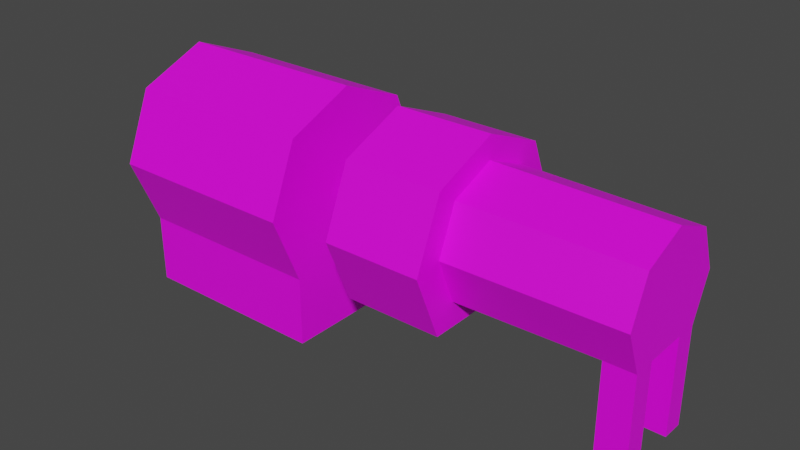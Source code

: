 # Source: Generator_Mesh.blend  (saved by Blender 2.82.7; exported with 4.5.12 LTS)
import bpy
from mathutils import Matrix  # noqa: F401  (used for matrix-valued properties, if any)

bpy.ops.wm.read_factory_settings(use_empty=True)
scene = bpy.context.scene
scene.name = 'Scene'

# ---- collections
col_collection = bpy.data.collections.new('Collection'); scene.collection.children.link(col_collection)

# ---- images (referenced by path relative to the original .blend; pixels are not part of the script)
import os
ASSET_DIR = os.environ.get("B2B_ASSET_DIR", "")  # directory of the original .blend (textures are referenced by path, not embedded)
HERE = os.path.dirname(os.path.abspath(__file__))  # packed textures are extracted next to this script under _unpacked/

def load_image(name, relpath, width, height, colorspace="sRGB"):
    """Load a texture the original file referenced (path relative to the .blend, or extracted next to this script)."""
    p = next((c for c in (os.path.join(HERE, relpath), os.path.join(ASSET_DIR, relpath)) if relpath and os.path.exists(c)), "")
    if p:
        img = bpy.data.images.load(p, check_existing=True)
        img.name = name
    else:  # same state as the original file: an image datablock whose file is absent (Cycles renders it pink)
        img = bpy.data.images.new(name, width, height)
        img.source = "FILE"
        img.filepath = "//" + (relpath or name)
    img.colorspace_settings.name = colorspace
    return img
img_generator_tex = load_image('Generator_Tex', 'Generator_Tex.png', 1024, 1024, 'sRGB')

# ---- materials (node trees are filled in below, after node groups)
mat_material_001 = bpy.data.materials.new('Material.001')
mat_material_001.use_transparent_shadow = False

# ---- material node trees
mat_material_001.use_nodes = True; mat_material_001.node_tree.nodes.clear()
_N = mat_material_001.node_tree.nodes; _L = mat_material_001.node_tree.links
n0 = _N.new('ShaderNodeOutputMaterial'); n0.name = 'Material Output'; n0.location = (300, 300)
n1 = _N.new('ShaderNodeBsdfPrincipled'); n1.name = 'Principled BSDF'; n1.location = (10, 300)
n1.distribution = 'GGX'
n1.subsurface_method = 'BURLEY'
n1.inputs[3].default_value = 1.45
n1.inputs[27].default_value = (0.0, 0.0, 0.0, 1.0)
n1.inputs[28].default_value = 1.0
n2 = _N.new('ShaderNodeTexImage'); n2.name = 'Image Texture'; n2.location = (-280, 280)
n2.image = img_generator_tex
n2.interpolation = 'Closest'
_L.new(n1.outputs[0], n0.inputs[0])
_L.new(n2.outputs[0], n1.inputs[0])
n0.is_active_output = True

# ---- world
world_world = bpy.data.worlds.new('World'); scene.world = world_world
world_world.use_nodes = True; world_world.node_tree.nodes.clear()
_N = world_world.node_tree.nodes; _L = world_world.node_tree.links
n0 = _N.new('ShaderNodeOutputWorld'); n0.name = 'World Output'; n0.location = (300, 300)
n1 = _N.new('ShaderNodeBackground'); n1.name = 'Background'; n1.location = (10, 300)
n1.inputs[0].default_value = (0.05088, 0.05088, 0.05088, 1.0)
_L.new(n1.outputs[0], n0.inputs[0])
n0.is_active_output = True
world_world.color = (0.05088, 0.05088, 0.05088)
world_world.use_sun_shadow = False
world_world.sun_shadow_jitter_overblur = 0.0

# ---- meshes
me_cylinder = bpy.data.meshes.new('Cylinder')
me_cylinder.from_pydata([(5.588e-08, 1.4, -1.0), (2.0, 1.4, -1.0), (5.588e-08, 0.6929, -0.7071), (2.0, 0.6929, -0.7071), (3.539e-07, 0.6929, 0.7071), (2.0, 0.6929, 0.7071), (3.539e-07, 1.4, 1.0), (2.0, 1.4, 1.0), (3.539e-07, 2.107, 0.7071), (2.0, 2.107, 0.7071), (2.645e-07, 2.4, 1.519e-07), (2.0, 2.4, -1.168e-07), (1.453e-07, 2.107, -0.7071), (2.0, 2.107, -0.7071), (1.453e-07, 1.4, -0.4), (1.453e-07, 1.117, -0.2828), (2.645e-07, 1.117, 0.2828), (2.645e-07, 1.4, 0.4), (2.645e-07, 1.683, 0.2828), (2.347e-07, 1.8, 1.134e-07), (1.751e-07, 1.683, -0.2828), (-0.1, 1.4, -0.4), (-0.1, 1.117, -0.2828), (-0.1, 1.117, 0.2828), (-0.1, 1.4, 0.4), (-0.1, 1.683, 0.2828), (-0.1, 1.8, 1.315e-07), (-0.1, 1.683, -0.2828), (-0.1, 1.4, -0.32), (-0.1, 1.174, -0.2263), (-0.1, 1.174, 0.2263), (-0.1, 1.4, 0.32), (-0.1, 1.626, 0.2263), (-0.1, 1.72, 1.242e-07), (-0.1, 1.626, -0.2263), (1.453e-07, 1.4, -0.32), (1.453e-07, 1.174, -0.2263), (2.347e-07, 1.174, 0.2263), (2.347e-07, 1.4, 0.32), (2.347e-07, 1.626, 0.2263), (2.347e-07, 1.72, 1.081e-07), (1.751e-07, 1.626, -0.2263), (2.0, -0.007106, -0.7071), (2.608e-08, -0.007106, -0.7071), (3.241e-07, -0.007106, 0.7071), (2.0, -0.007107, 0.7071), (1.453e-07, 1.059, -0.1414), (-0.1, 1.059, -0.1414), (-0.1, 1.127, -0.1131), (1.453e-07, 1.127, -0.1131), (2.049e-07, 1.059, 0.1414), (-0.1, 1.059, 0.1414), (-0.1, 1.127, 0.1131), (2.049e-07, 1.127, 0.1131), (2.6, 0.714, -0.6793), (2.6, 1.393, -0.9607), (2.6, 1.393, 0.9607), (2.6, 0.714, 0.6793), (2.6, 2.073, 0.6793), (2.6, 2.354, -6.352e-08), (2.6, 2.073, -0.6793), (3.6, 0.714, -0.6793), (3.6, 1.393, -0.9607), (3.6, 1.393, 0.9607), (3.6, 0.714, 0.6793), (3.6, 2.073, 0.6793), (3.6, 2.354, -1.349e-07), (3.6, 2.073, -0.6793), (3.6, 0.9686, -0.4755), (3.6, 1.444, -0.6725), (3.6, 1.444, 0.6725), (3.6, 0.9686, 0.4755), (3.6, 1.92, 0.4755), (3.6, 2.117, -1.829e-07), (3.6, 1.92, -0.4755), (5.348, 0.9839, -0.4553), (5.348, 1.439, -0.6438), (5.348, 0.9897, -0.2276), (5.348, 0.9897, 0.2276), (5.348, 1.439, 0.6438), (5.348, 0.9839, 0.4553), (5.348, 1.894, 0.4553), (5.348, 2.083, 1.937e-07), (5.348, 1.894, -0.4553), (5.043, 0.9897, 0.2276), (5.043, 0.9839, 0.4553), (5.043, 0.9839, -0.4553), (5.043, 0.9897, -0.2276), (5.348, -0.01035, -0.2276), (5.348, -0.01606, -0.4553), (5.348, -0.01606, 0.4553), (5.348, -0.01035, 0.2276), (5.043, -0.01035, 0.2276), (5.043, -0.01606, 0.4553), (5.043, -0.01606, -0.4553), (5.043, -0.01035, -0.2276), (2.6, 1.34, -0.09), (2.6, 1.276, 0.06364), (2.6, 1.43, -2.049e-07), (2.6, 1.403, -0.06364), (2.6, 1.276, -0.06364), (2.6, 1.34, 0.09), (2.6, 1.403, 0.06364), (2.0, 1.276, -0.06364), (2.0, 1.276, 0.06364), (2.0, 1.403, 0.06364), (2.0, 1.403, -0.06364), (2.0, 1.34, -0.09), (2.0, 1.34, 0.09), (2.0, 1.43, -1.732e-07)], [], [(0, 1, 3, 2), (5, 4, 44, 45), (4, 5, 7, 6), (6, 7, 9, 8), (8, 9, 11, 10), (100, 96, 55, 54), (10, 11, 13, 12), (12, 13, 1, 0), (6, 8, 18, 17), (14, 15, 22, 21), (12, 0, 14, 20), (0, 2, 15, 14), (8, 10, 19, 18), (4, 6, 17, 16), (10, 12, 20, 19), (46, 50, 51, 47), (26, 27, 34, 33), (20, 14, 21, 27), (18, 19, 26, 25), (16, 17, 24, 23), (47, 51, 52, 48), (19, 20, 27, 26), (17, 18, 25, 24), (50, 16, 23, 51), (43, 42, 45, 44), (24, 25, 32, 31), (51, 23, 30, 52), (21, 22, 29, 28), (27, 21, 28, 34), (25, 26, 33, 32), (23, 24, 31, 30), (48, 52, 53, 49), (35, 36, 49, 53, 37, 38, 39, 40, 41), (33, 34, 41, 40), (31, 32, 39, 38), (52, 30, 37, 53), (28, 29, 36, 35), (34, 28, 35, 41), (32, 33, 40, 39), (30, 31, 38, 37), (2, 3, 42, 43), (3, 103, 104, 5), (22, 47, 48, 29), (29, 48, 49, 36), (15, 46, 47, 22), (2, 43, 44, 4), (54, 61, 64, 57), (100, 54, 57, 97), (7, 108, 105, 9), (13, 11, 109, 106), (58, 102, 101, 56), (56, 57, 64, 63), (56, 101, 97, 57), (61, 62, 69, 68), (54, 55, 62, 61), (55, 60, 67, 62), (58, 56, 63, 65), (61, 68, 71, 64), (59, 58, 65, 66), (60, 59, 66, 67), (84, 85, 71, 68, 86, 87), (62, 67, 74, 69), (65, 63, 70, 72), (66, 65, 72, 73), (67, 66, 73, 74), (63, 64, 71, 70), (72, 81, 82, 73), (73, 82, 83, 74), (71, 85, 80, 79, 70), (74, 83, 76, 69), (70, 79, 81, 72), (69, 76, 75, 86, 68), (87, 77, 78, 84), (75, 76, 83, 82, 81, 79, 80, 78, 77), (78, 80, 90, 91), (80, 85, 93, 90), (93, 92, 91, 90), (95, 94, 89, 88), (77, 87, 95, 88), (85, 84, 92, 93), (86, 75, 89, 94), (75, 77, 88, 89), (87, 86, 94, 95), (84, 78, 91, 92), (59, 98, 102, 58), (60, 99, 98, 59), (96, 99, 60, 55), (5, 104, 108, 7), (1, 13, 106, 107), (9, 105, 109, 11), (1, 107, 103, 3), (99, 96, 107, 106), (98, 99, 106, 109), (102, 98, 109, 105), (101, 102, 105, 108), (97, 101, 108, 104), (100, 97, 104, 103), (107, 96, 100, 103), (5, 45, 42, 3), (4, 16, 50, 46, 15, 2)])
_uv = me_cylinder.uv_layers.new(name='UVMap')
_uv.uv.foreach_set('vector', [-1.309e-05, 0.3538, 0.1562, 0.3538, 0.1562, 0.4136, -1.308e-05, 0.4136, 0.1562, 0.05479, -1.305e-05, 0.05479, -1.305e-05, 0.0001062, 0.1562, 0.0001062, -1.305e-05, 0.05479, 0.1562, 0.05479, 0.1562, 0.1146, -1.306e-05, 0.1146, -1.306e-05, 0.1146, 0.1562, 0.1146, 0.1562, 0.1744, -1.307e-05, 0.1744, -1.307e-05, 0.1744, 0.1562, 0.1744, 0.1562, 0.2342, -1.309e-05, 0.2342, 0.2111, 0.5126, 0.2057, 0.5126, 0.1752, 0.457, 0.235, 0.457, -1.309e-05, 0.2342, 0.1562, 0.2342, 0.1562, 0.294, -1.311e-05, 0.294, -1.311e-05, 0.294, 0.1562, 0.294, 0.1562, 0.3538, -1.309e-05, 0.3538, 0.4891, 0.1438, 0.4293, 0.1438, 0.4473, 0.1005, 0.4712, 0.1005, 0.4761, 0.1005, 0.4522, 0.1005, 0.4522, 0.09268, 0.4761, 0.09268, 0.4891, 0.1438, 0.4293, 0.1438, 0.4473, 0.1005, 0.4712, 0.1005, 0.494, 0.1438, 0.4342, 0.1438, 0.4522, 0.1005, 0.4761, 0.1005, 0.4891, 0.1438, 0.4293, 0.1438, 0.4473, 0.1005, 0.4712, 0.1005, 0.494, 0.1438, 0.4342, 0.1438, 0.4522, 0.1005, 0.4761, 0.1005, 0.4891, 0.1438, 0.4293, 0.1438, 0.4473, 0.1005, 0.4712, 0.1005, 0.4113, 0.1054, 0.3892, 0.1054, 0.3892, 0.0976, 0.4113, 0.0976, 0.4712, 0.09268, 0.4473, 0.09268, 0.4497, 0.0869, 0.4688, 0.0869, 0.4712, 0.1005, 0.4473, 0.1005, 0.4473, 0.09268, 0.4712, 0.09268, 0.4712, 0.1005, 0.4473, 0.1005, 0.4473, 0.09268, 0.4712, 0.09268, 0.4761, 0.1005, 0.4522, 0.1005, 0.4522, 0.09268, 0.4761, 0.09268, 0.4113, 0.0976, 0.3892, 0.0976, 0.3914, 0.09227, 0.4091, 0.09227, 0.4712, 0.1005, 0.4473, 0.1005, 0.4473, 0.09268, 0.4712, 0.09268, 0.4712, 0.1005, 0.4473, 0.1005, 0.4473, 0.09268, 0.4712, 0.09268, 0.3603, 0.2975, 0.3484, 0.2975, 0.3484, 0.2897, 0.3603, 0.2897, -1.306e-05, 0.4682, 0.1562, 0.4682, 0.1562, 0.5787, -1.305e-05, 0.5787, 0.4712, 0.09268, 0.4473, 0.09268, 0.4497, 0.0869, 0.4688, 0.0869, 0.3603, 0.2897, 0.3484, 0.2897, 0.3508, 0.2839, 0.3603, 0.2839, 0.4761, 0.09268, 0.4522, 0.09268, 0.4546, 0.0869, 0.4737, 0.0869, 0.4712, 0.09268, 0.4473, 0.09268, 0.4497, 0.0869, 0.4688, 0.0869, 0.4712, 0.09268, 0.4473, 0.09268, 0.4497, 0.0869, 0.4688, 0.0869, 0.4761, 0.09268, 0.4522, 0.09268, 0.4546, 0.0869, 0.4737, 0.0869, 0.4091, 0.09227, 0.3914, 0.09227, 0.3914, 0.08446, 0.4091, 0.08446, 0.5143, 0.2521, 0.5216, 0.2344, 0.5305, 0.2308, 0.5482, 0.2308, 0.557, 0.2344, 0.5643, 0.2521, 0.557, 0.2698, 0.5393, 0.2771, 0.5216, 0.2698, 0.4688, 0.0869, 0.4497, 0.0869, 0.4497, 0.07909, 0.4688, 0.07909, 0.4688, 0.0869, 0.4497, 0.0869, 0.4497, 0.07909, 0.4688, 0.07909, 0.3603, 0.2839, 0.3508, 0.2839, 0.3508, 0.2761, 0.3603, 0.2761, 0.4737, 0.0869, 0.4546, 0.0869, 0.4546, 0.07909, 0.4737, 0.07909, 0.4688, 0.0869, 0.4497, 0.0869, 0.4497, 0.07909, 0.4688, 0.07909, 0.4688, 0.0869, 0.4497, 0.0869, 0.4497, 0.07909, 0.4688, 0.07909, 0.4737, 0.0869, 0.4546, 0.0869, 0.4546, 0.07909, 0.4737, 0.07909, -1.308e-05, 0.4136, 0.1562, 0.4136, 0.1562, 0.4682, -1.306e-05, 0.4682, 0.8637, 0.0583, 0.8134, 0.1039, 0.8035, 0.1039, 0.7532, 0.0583, 0.4688, 0.2897, 0.4568, 0.2897, 0.4568, 0.2839, 0.4664, 0.2839, 0.4664, 0.2839, 0.4568, 0.2839, 0.4568, 0.2761, 0.4664, 0.2761, 0.4688, 0.2975, 0.4568, 0.2975, 0.4568, 0.2897, 0.4688, 0.2897, 0.2544, 0.05835, 0.2544, 0.00366, 0.3649, 0.00366, 0.3649, 0.05835, 0.2424, 0.106, 0.1643, 0.106, 0.1643, -0.0001797, 0.2424, -0.0001797, 0.3859, 0.4972, 0.3378, 0.4533, 0.4439, 0.4533, 0.3958, 0.4972, 0.235, 0.457, 0.211, 0.5126, 0.207, 0.5126, 0.1752, 0.457, 0.1752, 0.457, 0.235, 0.457, 0.2085, 0.5126, 0.2007, 0.5126, 0.235, 0.457, 0.2033, 0.5126, 0.198, 0.5126, 0.1752, 0.457, 0.2424, 0.3932, 0.2424, 0.4506, 0.1643, 0.4506, 0.1643, 0.3932, 0.235, 0.457, 0.2033, 0.5126, 0.198, 0.5126, 0.1752, 0.457, 0.2547, 0.4574, 0.3122, 0.4574, 0.3072, 0.4797, 0.267, 0.4797, 0.2424, 0.106, 0.2424, 0.1634, 0.1643, 0.1634, 0.1643, 0.106, 0.2424, 0.1634, 0.2424, 0.2208, 0.1643, 0.2208, 0.1643, 0.1634, 0.2424, 0.3357, 0.2424, 0.3932, 0.1643, 0.3932, 0.1643, 0.3357, 0.5597, 0.4534, 0.5438, 0.4733, 0.4695, 0.4733, 0.4535, 0.4534, 0.2424, 0.2783, 0.2424, 0.3357, 0.1643, 0.3357, 0.1643, 0.2783, 0.2424, 0.2208, 0.2424, 0.2783, 0.1643, 0.2783, 0.1643, 0.2208, 0.672, 0.1127, 0.6542, 0.1127, 0.6526, -0.0001161, 0.7269, -0.0001161, 0.7253, 0.1127, 0.7075, 0.1127, 0.2547, 0.4574, 0.3122, 0.4574, 0.3072, 0.4766, 0.267, 0.4766, 0.2547, 0.4574, 0.3122, 0.4574, 0.2999, 0.4766, 0.2597, 0.4766, 0.2547, 0.4574, 0.3122, 0.4574, 0.302, 0.4745, 0.2618, 0.4745, 0.2547, 0.4574, 0.3122, 0.4574, 0.3051, 0.4745, 0.2648, 0.4745, 0.2547, 0.4574, 0.3122, 0.4574, 0.2999, 0.4797, 0.2597, 0.4797, 0.1696, 0.6097, 0.1678, 0.7475, 0.129, 0.7473, 0.129, 0.6094, 0.129, 0.6094, 0.129, 0.7473, 0.09011, 0.7475, 0.08838, 0.6097, 0.2507, 0.6119, 0.2463, 0.7257, 0.2455, 0.7497, 0.2067, 0.7484, 0.2101, 0.6105, 0.08838, 0.6097, 0.09011, 0.7475, 0.05126, 0.7484, 0.0478, 0.6105, 0.2101, 0.6105, 0.2067, 0.7484, 0.1678, 0.7475, 0.1696, 0.6097, 0.0478, 0.6105, 0.05126, 0.7484, 0.01242, 0.7497, 0.0116, 0.7257, 0.007234, 0.6119, 0.7075, 0.1127, 0.7075, 0.1364, 0.672, 0.1364, 0.672, 0.1127, 0.7253, 0.136, 0.74, 0.1716, 0.7253, 0.2071, 0.6897, 0.2219, 0.6542, 0.2071, 0.6394, 0.1716, 0.6542, 0.136, 0.672, 0.1364, 0.7075, 0.1364, 0.4097, 0.4377, 0.3919, 0.4373, 0.3919, 0.3592, 0.4097, 0.3596, 0.3919, 0.4373, 0.3681, 0.4373, 0.3681, 0.3592, 0.3919, 0.3592, 0.4334, 0.3418, 0.4334, 0.3596, 0.4097, 0.3596, 0.4097, 0.3418, 0.2811, 0.3591, 0.2811, 0.3413, 0.3049, 0.3413, 0.3049, 0.3591, 0.3049, 0.4372, 0.2811, 0.4372, 0.2811, 0.3591, 0.3049, 0.3591, 0.4512, 0.4373, 0.4334, 0.4377, 0.4334, 0.3596, 0.4512, 0.3592, 0.3464, 0.4368, 0.3227, 0.4368, 0.3227, 0.3587, 0.3464, 0.3587, 0.3227, 0.4368, 0.3049, 0.4372, 0.3049, 0.3591, 0.3227, 0.3587, 0.2811, 0.4372, 0.2633, 0.4368, 0.2633, 0.3587, 0.2811, 0.3591, 0.4334, 0.4377, 0.4097, 0.4377, 0.4097, 0.3596, 0.4334, 0.3596, 0.235, 0.457, 0.2056, 0.5126, 0.2002, 0.5126, 0.1752, 0.457, 0.235, 0.457, 0.2088, 0.5126, 0.2034, 0.5126, 0.1752, 0.457, 0.2111, 0.5126, 0.2057, 0.5126, 0.1752, 0.457, 0.235, 0.457, 0.235, 0.457, 0.2127, 0.5126, 0.2074, 0.5126, 0.1752, 0.457, 0.1752, 0.457, 0.235, 0.457, 0.2031, 0.5126, 0.1992, 0.5126, 0.235, 0.457, 0.207, 0.5126, 0.2031, 0.5126, 0.1752, 0.457, 0.235, 0.457, 0.204, 0.5126, 0.1986, 0.5126, 0.1752, 0.457, 0.5785, 0.0418, 0.5785, 0.04718, 0.5316, 0.04718, 0.5316, 0.0418, 0.5785, 0.03641, 0.5785, 0.0418, 0.5316, 0.0418, 0.5316, 0.03641, 0.5785, 0.03103, 0.5785, 0.03641, 0.5316, 0.03641, 0.5316, 0.03103, 0.5785, 0.02565, 0.5785, 0.03103, 0.5316, 0.03103, 0.5316, 0.02565, 0.5785, 0.02027, 0.5785, 0.02565, 0.5316, 0.02565, 0.5316, 0.02027, 0.5785, 0.05256, 0.5785, 0.0625, 0.5316, 0.0625, 0.5316, 0.05256, 0.5316, 0.04718, 0.5785, 0.04718, 0.5785, 0.05256, 0.5316, 0.05256, 0.7532, 0.0583, 0.7532, 0.003614, 0.8637, 0.003614, 0.8637, 0.0583, 0.5027, 0.1394, 0.5358, 0.1062, 0.5469, 0.1108, 0.569, 0.1108, 0.58, 0.1062, 0.6132, 0.1394])
me_cylinder.materials.append(mat_material_001)
me_cylinder.use_remesh_fix_poles = True
me_cylinder.use_remesh_preserve_attributes = False
me_cylinder.use_mirror_vertex_groups = False
me_cylinder.update()

# ---- objects
ob_generator_mesh = bpy.data.objects.new('Generator_Mesh', me_cylinder)

# ---- transforms, parenting, visibility, modifiers, constraints
ob_generator_mesh.location = (0.15, 0.0, 0.0)
ob_generator_mesh.rotation_euler = (1.571, 0.0, 0.0)
ob_generator_mesh.lineart.crease_threshold = 0.0

# ---- collection membership
col_collection.objects.link(ob_generator_mesh)

# ---- scene / render settings (as saved in the file)
scene.frame_start = 1; scene.frame_end = 250; scene.frame_set(1)
scene.render.engine = 'BLENDER_EEVEE_NEXT'
scene.cycles.use_denoising = False
scene.cycles.samples = 128
scene.cycles.sampling_pattern = 'TABULATED_SOBOL'
scene.cycles.use_adaptive_sampling = False
scene.cycles.use_light_tree = False
scene.view_settings.view_transform = 'Filmic'
scene.unit_settings.scale_length = 20.0
bpy.context.view_layer.update()

# ---- added for rendering (the .blend has no active camera and no usable light): camera, sun
cam_auto = bpy.data.cameras.new('AutoCamera')
cam_auto.lens = 50.0
cam_auto.sensor_width = 36.0
cam_auto.clip_end = 1000.0
ob_auto_camera = bpy.data.objects.new('AutoCamera', cam_auto)
scene.collection.objects.link(ob_auto_camera)
ob_auto_camera.location = (8.59009, -6.97939, 5.8449)
ob_auto_camera.rotation_euler = (1.09748, -7.21219e-08, 0.694738)
scene.camera = ob_auto_camera
light_auto_sun = bpy.data.lights.new('AutoSun', 'SUN')
light_auto_sun.energy = 3.0
light_auto_sun.angle = 0.0523599
ob_auto_sun = bpy.data.objects.new('AutoSun', light_auto_sun)
scene.collection.objects.link(ob_auto_sun)
ob_auto_sun.rotation_euler = (0.872665, 0.174533, 0.523599)
bpy.context.view_layer.update()
